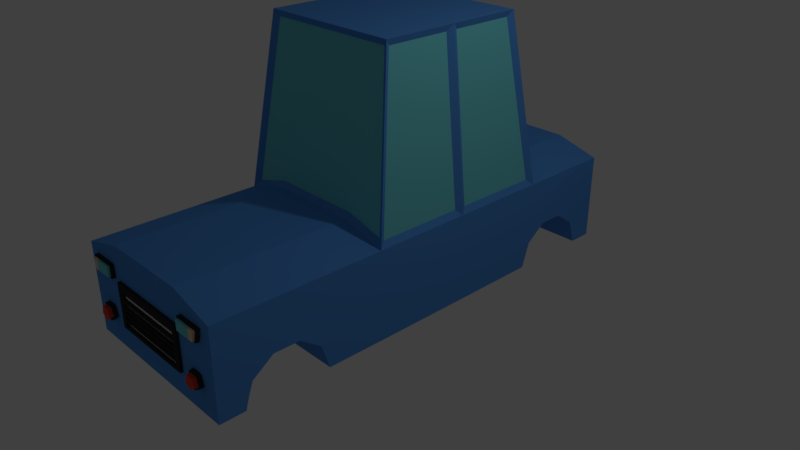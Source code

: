 # Source: CarroUnity2.blend  (saved by Blender 2.78.0; exported with 4.5.12 LTS)
import bpy
from mathutils import Matrix  # noqa: F401  (used for matrix-valued properties, if any)

bpy.ops.wm.read_factory_settings(use_empty=True)
scene = bpy.context.scene
scene.name = 'Scene'

# ---- collections
col_collection_1 = bpy.data.collections.new('Collection 1'); scene.collection.children.link(col_collection_1)

# ---- materials (node trees are filled in below, after node groups)
mat_material = bpy.data.materials.new('Material')
mat_material.alpha_threshold = 0.0
mat_material.use_transparent_shadow = False
mat_material.diffuse_color = (0.08866, 0.2918, 0.7305, 1.0)
mat_material.roughness = 0.5
mat_material.line_color = (0.0, 0.0, 0.0, 1.0)
mat_material_002 = bpy.data.materials.new('Material.002')
mat_material_002.alpha_threshold = 0.0
mat_material_002.use_transparent_shadow = False
mat_material_002.diffuse_color = (0.1651, 0.6376, 0.6867, 1.0)
mat_material_002.roughness = 0.5
mat_material_003 = bpy.data.materials.new('Material.003')
mat_material_003.alpha_threshold = 0.0
mat_material_003.use_transparent_shadow = False
mat_material_003.diffuse_color = (0.0356, 0.0356, 0.0356, 1.0)
mat_material_003.roughness = 0.5
mat_material_004 = bpy.data.materials.new('Material.004')
mat_material_004.alpha_threshold = 0.0
mat_material_004.use_transparent_shadow = False
mat_material_004.diffuse_color = (0.807, 0.6038, 0.3916, 1.0)
mat_material_004.roughness = 0.5
mat_material_005 = bpy.data.materials.new('Material.005')
mat_material_005.alpha_threshold = 0.0
mat_material_005.use_transparent_shadow = False
mat_material_005.diffuse_color = (0.8148, 0.8148, 0.8148, 1.0)
mat_material_005.roughness = 0.5
mat_material_006 = bpy.data.materials.new('Material.006')
mat_material_006.alpha_threshold = 0.0
mat_material_006.use_transparent_shadow = False
mat_material_006.diffuse_color = (0.7605, 0.06663, 0.03955, 1.0)
mat_material_006.roughness = 0.5
mat_material_007 = bpy.data.materials.new('Material.007')
mat_material_007.alpha_threshold = 0.0
mat_material_007.use_transparent_shadow = False
mat_material_007.diffuse_color = (1.0, 1.0, 1.0, 1.0)
mat_material_007.roughness = 0.5

# ---- material node trees

# ---- world
world_world = bpy.data.worlds.new('World'); scene.world = world_world
world_world.color = (0.05088, 0.05088, 0.05088)
world_world.use_sun_shadow = False
world_world.sun_shadow_jitter_overblur = 0.0
world_world.cycles.sampling_method = 'MANUAL'

# ---- cameras
cam_camera = bpy.data.cameras.new('Camera')
cam_camera.clip_end = 100.0
cam_camera.lens = 35.0
cam_camera.sensor_width = 32.0
cam_camera.sensor_height = 18.0
cam_camera.ortho_scale = 7.314
cam_camera.dof.focus_distance = 0.0
cam_camera.dof.aperture_fstop = 128.0

# ---- lights
light_lamp = bpy.data.lights.new('Lamp', 'POINT')
light_lamp.transmission_factor = 0.0
light_lamp.cutoff_distance = 30.0
light_lamp.energy = 100.0
light_lamp.shadow_buffer_clip_start = 1.001
light_lamp.shadow_soft_size = 0.1
light_lamp.shadow_maximum_resolution = 0.006
light_lamp.use_absolute_resolution = True

# ---- meshes
me_cube = bpy.data.meshes.new('Cube')
me_cube.from_pydata([(1.201, -0.8709, -0.3396), (1.109, -0.808, 0.9296), (0.8993, -0.5235, 2.982), (1.201, -3.068, -0.3396), (1.201, -3.068, 0.829), (0.5958, -0.8709, -0.3396), (0.6062, -0.8094, 1.072), (0.5952, -0.5219, 2.982), (0.5958, -3.068, 1.0), (0.5958, -3.068, -0.3396), (1.202, -1.642, -0.3362), (1.202, -2.742, -0.3362), (1.202, -2.637, -0.01268), (1.202, -2.362, 0.1873), (1.202, -2.022, 0.1873), (1.202, -1.747, -0.01268), (1.201, -0.8709, 0.6609), (1.201, -3.068, 0.6609), (0.5364, -3.068, 0.4842), (0.5995, -3.068, -0.3396), (0.5999, -2.742, -0.3362), (1.201, -0.8709, 0.829), (0.9729, -0.5596, 3.068), (0.5958, -0.8709, 1.0), (0.5958, -0.5596, 3.068), (1.144, 0.3604, 0.9035), (0.9313, 0.3604, 2.983), (0.9313, -0.4899, 2.983), (1.144, -0.7791, 0.9035), (0.7735, -3.121, 0.03285), (0.7735, -3.06, 0.03285), (0.8832, -3.121, -0.05593), (0.8832, -3.06, -0.05593), (1.001, -3.121, 0.0209), (1.001, -3.06, 0.0209), (0.965, -3.121, 0.1572), (0.965, -3.06, 0.1572), (0.8241, -3.121, 0.1646), (0.8241, -3.06, 0.1646), (0.8016, -3.121, 0.04039), (0.8847, -3.121, -0.02687), (0.9743, -3.121, 0.03134), (0.9467, -3.121, 0.1346), (0.8399, -3.121, 0.1401), (0.8016, -3.168, 0.04039), (0.8847, -3.168, -0.02687), (0.8399, -3.168, 0.1401), (0.9743, -3.168, 0.03134), (0.9467, -3.168, 0.1346), (0.7098, -3.116, 0.5865), (0.7098, -3.116, 0.7176), (0.6898, -3.06, 0.5665), (0.6898, -3.06, 0.7376), (0.938, -3.116, 0.5865), (0.938, -3.116, 0.7176), (0.938, -3.06, 0.5665), (0.938, -3.06, 0.7376), (1.052, -3.06, 0.7376), (1.012, -3.06, 0.5665), (0.9963, -3.116, 0.5865), (1.027, -3.116, 0.7176), (0.6898, -3.116, 0.5665), (0.6898, -3.116, 0.7376), (0.938, -3.116, 0.5665), (0.938, -3.116, 0.7376), (1.052, -3.116, 0.7376), (1.012, -3.116, 0.5665), (0.938, -3.144, 0.7176), (0.938, -3.144, 0.5865), (0.7098, -3.144, 0.5865), (0.7098, -3.144, 0.7176), (1.027, -3.144, 0.7176), (0.9963, -3.144, 0.5865), (0.0, -0.8709, -0.3396), (0.0, -0.8096, 1.072), (0.0, -0.522, 2.982), (0.0, -3.068, -0.3396), (0.0, -3.068, 1.0), (0.0, -3.068, 0.4842), (0.0, -1.642, -0.3362), (0.0, -2.637, -0.01268), (0.0, -2.362, 0.1873), (0.0, -2.022, 0.1873), (0.0, -1.747, -0.01268), (0.0, -3.068, -0.3396), (0.0, -2.742, -0.3362), (0.0, -0.8709, 1.0), (0.0, -0.5596, 3.068), (1.109, 1.689, 0.9296), (0.8993, 1.404, 2.982), (1.201, 3.068, -0.3396), (1.201, 3.068, 0.829), (0.6062, 1.69, 1.072), (0.5952, 1.403, 2.982), (0.5958, 3.068, 1.0), (0.5958, 3.068, -0.3396), (1.202, 1.642, -0.3362), (1.202, 2.742, -0.3362), (1.202, 2.637, -0.01268), (1.202, 2.362, 0.1873), (1.202, 2.022, 0.1873), (1.202, 1.747, -0.01268), (1.201, 1.752, 0.6609), (1.201, 3.068, 0.6609), (0.5958, 3.068, 0.7544), (0.5995, 3.068, -0.3396), (0.5999, 2.742, -0.3362), (1.201, 0.4404, -0.3396), (1.201, 0.4404, 0.829), (0.9729, 0.4404, 3.068), (0.5958, 0.4404, 3.068), (0.5958, 0.4404, -0.3396), (1.201, 0.4404, 0.6609), (1.201, 1.752, 0.829), (0.9729, 1.44, 3.068), (0.5958, 1.752, 1.0), (0.5958, 1.44, 3.068), (1.144, 0.5204, 0.9035), (0.9313, 0.5204, 2.983), (0.9313, 1.371, 2.983), (1.144, 1.66, 0.9035), (0.7735, 3.121, 0.03285), (0.7735, 3.06, 0.03285), (0.8832, 3.121, -0.05593), (0.8832, 3.06, -0.05593), (1.001, 3.121, 0.0209), (1.001, 3.06, 0.0209), (0.965, 3.121, 0.1572), (0.965, 3.06, 0.1572), (0.8241, 3.121, 0.1646), (0.8241, 3.06, 0.1646), (0.8016, 3.121, 0.04039), (0.8847, 3.121, -0.02687), (0.9743, 3.121, 0.03134), (0.9467, 3.121, 0.1346), (0.8399, 3.121, 0.1401), (0.8016, 3.168, 0.04039), (0.8847, 3.168, -0.02687), (0.8399, 3.168, 0.1401), (0.9743, 3.168, 0.03134), (0.9467, 3.168, 0.1346), (0.7098, 3.116, 0.5865), (0.7098, 3.116, 0.7176), (0.6898, 3.06, 0.5665), (0.6898, 3.06, 0.7376), (0.938, 3.116, 0.5865), (0.938, 3.116, 0.7176), (0.938, 3.06, 0.5665), (0.938, 3.06, 0.7376), (1.052, 3.06, 0.7376), (1.012, 3.06, 0.5665), (0.9963, 3.116, 0.5865), (1.027, 3.116, 0.7176), (0.6898, 3.116, 0.5665), (0.6898, 3.116, 0.7376), (0.938, 3.116, 0.5665), (0.938, 3.116, 0.7376), (1.052, 3.116, 0.7376), (1.012, 3.116, 0.5665), (0.938, 3.144, 0.7176), (0.938, 3.144, 0.5865), (0.7098, 3.144, 0.5865), (0.7098, 3.144, 0.7176), (1.027, 3.144, 0.7176), (0.9963, 3.144, 0.5865), (0.0, 1.69, 1.072), (0.0, 1.403, 2.982), (0.0, 3.068, -0.3396), (0.0, 3.068, 1.0), (0.0, 3.068, 0.7544), (0.0, 1.642, -0.3362), (0.0, 2.742, -0.3362), (0.0, 2.637, -0.01268), (0.0, 2.362, 0.1873), (0.0, 2.022, 0.1873), (0.0, 1.747, -0.01268), (0.0, 3.068, -0.3396), (0.0, 2.742, -0.3362), (0.0, 0.4404, 3.068), (0.0, 0.4404, -0.3396), (0.0, 1.752, 1.0), (0.0, 1.44, 3.068), (0.5272, -3.107, 0.4621), (0.5272, -3.107, 0.5684), (0.5272, -3.064, 0.4621), (0.5272, -3.064, 0.5684), (0.5937, -3.107, 0.4621), (0.5937, -3.107, 0.5684), (0.5937, -3.064, 0.4621), (0.5937, -3.064, 0.5684), (0.0, -3.064, 0.4621), (0.0, -3.107, 0.4621), (0.0, -3.107, 0.5684), (0.0, -3.064, 0.5684), (0.5272, -3.064, 0.3768), (0.5272, -3.107, 0.3768), (0.5937, -3.064, 0.3768), (0.5937, -3.107, 0.3768), (0.5272, -3.064, 0.3422), (0.5272, -3.107, 0.3422), (0.5937, -3.064, 0.3422), (0.5937, -3.107, 0.3422), (0.5272, -3.064, 0.2801), (0.5272, -3.107, 0.2801), (0.5937, -3.064, 0.2801), (0.5937, -3.107, 0.2801), (0.5272, -3.064, 0.2544), (0.5272, -3.107, 0.2544), (0.5937, -3.064, 0.2544), (0.5937, -3.107, 0.2544), (0.5272, -3.064, 0.2032), (0.5272, -3.107, 0.2032), (0.5937, -3.064, 0.2032), (0.5937, -3.107, 0.2032), (0.5272, -3.064, 0.1776), (0.5272, -3.107, 0.1776), (0.5937, -3.064, 0.1776), (0.5937, -3.107, 0.1776), (0.5272, -3.064, 0.1264), (0.5272, -3.107, 0.1264), (0.5937, -3.064, 0.1264), (0.5937, -3.107, 0.1264), (0.5272, -3.064, 0.09756), (0.5272, -3.107, 0.09756), (0.5937, -3.064, 0.09756), (0.5937, -3.107, 0.09756), (0.5272, -3.064, 0.02747), (0.5272, -3.107, 0.02747), (0.5937, -3.064, 0.02747), (0.5937, -3.107, 0.02747), (0.5272, -3.064, -0.009411), (0.5272, -3.107, -0.009411), (0.5937, -3.064, -0.009411), (0.5937, -3.107, -0.009411), (0.357, 3.126, 0.1635), (0.357, 3.126, -0.1541), (0.357, 3.067, 0.1635), (0.357, 3.067, -0.1541), (0.0, 3.126, 0.1635), (0.0, 3.126, -0.1541), (0.0, -3.064, 0.3768), (0.0, -3.107, 0.3768), (0.0, -3.064, 0.3422), (0.0, -3.107, 0.3422), (0.0, -3.064, 0.2801), (0.0, -3.107, 0.2801), (0.0, -3.064, 0.2544), (0.0, -3.107, 0.2544), (0.0, -3.064, 0.2032), (0.0, -3.107, 0.2032), (0.0, -3.064, 0.1776), (0.0, -3.107, 0.1776), (0.0, -3.064, 0.1264), (0.0, -3.107, 0.1264), (0.0, -3.064, 0.09756), (0.0, -3.107, 0.09756), (0.0, -3.064, 0.02747), (0.0, -3.107, 0.02747), (0.0, -3.064, -0.009411), (0.0, -3.107, -0.009411), (0.0, 3.067, 0.1635), (0.0, 3.067, -0.1541), (1.201, -3.068, -0.179), (0.5364, -3.068, 0.003098), (0.0, -3.068, 0.003098), (1.201, -2.695, -0.179), (0.5958, -3.068, 0.7544), (0.0, -3.068, 0.7544), (0.5958, -3.068, -0.164), (0.0, -3.068, -0.164), (0.0, 3.126, -0.1204), (0.0, 3.126, 0.1297), (0.3233, 3.126, 0.1297), (0.3233, 3.126, -0.1204), (0.0, 3.144, 0.1297), (0.0, 3.144, -0.1204), (0.3233, 3.144, -0.1204), (0.3233, 3.144, 0.1297)], [], [(112, 108, 21, 16), (25, 26, 27, 28), (14, 15, 10, 0, 16), (23, 8, 4, 21), (86, 77, 8, 23), (17, 4, 8, 266), (1, 2, 7, 6), (109, 110, 24, 22), (107, 0, 5, 111), (10, 15, 83, 79), (266, 8, 77, 267), (6, 7, 75, 74), (110, 178, 87, 24), (111, 5, 73, 179), (263, 18, 78, 264), (262, 17, 266, 268), (21, 4, 17, 16), (107, 112, 16, 0), (17, 13, 14, 16), (14, 13, 81, 82), (15, 14, 82, 83), (13, 12, 80, 81), (11, 3, 19, 20), (20, 19, 84, 85), (10, 79, 73, 0), (2, 1, 21, 22), (1, 6, 23, 21), (7, 2, 22, 24), (6, 74, 86, 23), (75, 7, 24, 87), (108, 109, 26, 25), (109, 22, 27, 26), (22, 21, 28, 27), (21, 108, 25, 28), (29, 30, 32, 31), (31, 32, 34, 33), (33, 34, 36, 35), (32, 30, 38, 36, 34), (35, 36, 38, 37), (37, 38, 30, 29), (42, 43, 46, 48), (29, 31, 40, 39), (31, 33, 41, 40), (33, 35, 42, 41), (35, 37, 43, 42), (37, 29, 39, 43), (44, 45, 47, 48, 46), (40, 41, 47, 45), (39, 40, 45, 44), (41, 42, 48, 47), (43, 39, 44, 46), (61, 62, 52, 51), (51, 52, 56, 55), (56, 64, 65, 57), (49, 53, 68, 69), (51, 55, 63, 61), (56, 52, 62, 64), (58, 57, 65, 66), (55, 56, 57, 58), (59, 60, 71, 72), (63, 55, 58, 66), (49, 50, 62, 61), (53, 49, 61, 63), (50, 54, 64, 62), (60, 59, 66, 65), (54, 60, 65, 64), (59, 53, 63, 66), (68, 67, 70, 69), (67, 68, 72, 71), (60, 54, 67, 71), (54, 50, 70, 67), (50, 49, 69, 70), (53, 59, 72, 68), (112, 102, 113, 108), (117, 120, 119, 118), (115, 113, 91, 94), (90, 103, 99, 98, 97), (180, 115, 94, 168), (103, 104, 94, 91), (88, 92, 93, 89), (109, 114, 116, 110), (96, 170, 175, 101), (104, 169, 168, 94), (92, 165, 166, 93), (110, 116, 181, 178), (95, 167, 169, 104), (90, 95, 104, 103), (113, 102, 103, 91), (112, 107, 96, 101, 100, 102), (103, 102, 100, 99), (100, 174, 173, 99), (98, 172, 171, 97), (101, 175, 174, 100), (99, 173, 172, 98), (97, 106, 105, 90), (106, 177, 176, 105), (111, 179, 170, 96, 107), (89, 114, 113, 88), (88, 113, 115, 92), (93, 116, 114, 89), (92, 115, 180, 165), (166, 181, 116, 93), (108, 117, 118, 109), (109, 118, 119, 114), (114, 119, 120, 113), (113, 120, 117, 108), (121, 123, 124, 122), (123, 125, 126, 124), (125, 127, 128, 126), (124, 126, 128, 130, 122), (127, 129, 130, 128), (129, 121, 122, 130), (134, 140, 138, 135), (121, 131, 132, 123), (123, 132, 133, 125), (125, 133, 134, 127), (127, 134, 135, 129), (129, 135, 131, 121), (136, 138, 140, 139, 137), (132, 137, 139, 133), (131, 136, 137, 132), (133, 139, 140, 134), (135, 138, 136, 131), (153, 143, 144, 154), (143, 147, 148, 144), (148, 149, 157, 156), (141, 161, 160, 145), (143, 153, 155, 147), (148, 156, 154, 144), (150, 158, 157, 149), (147, 150, 149, 148), (151, 164, 163, 152), (155, 158, 150, 147), (141, 153, 154, 142), (145, 155, 153, 141), (142, 154, 156, 146), (152, 157, 158, 151), (146, 156, 157, 152), (151, 158, 155, 145), (160, 161, 162, 159), (159, 163, 164, 160), (152, 163, 159, 146), (146, 159, 162, 142), (142, 162, 161, 141), (145, 160, 164, 151), (185, 184, 190, 193), (184, 185, 189, 188), (188, 189, 187, 186), (186, 187, 183, 182), (186, 182, 195, 197), (189, 185, 183, 187), (191, 192, 193, 190), (182, 183, 192, 191), (183, 185, 193, 192), (184, 182, 191, 190), (197, 195, 199, 201), (184, 188, 196, 194), (182, 184, 194, 195), (188, 186, 197, 196), (200, 201, 205, 204), (194, 196, 200, 198), (196, 197, 201, 200), (226, 230, 258, 256), (204, 205, 209, 208), (199, 198, 202, 203), (201, 199, 203, 205), (198, 200, 204, 202), (209, 207, 211, 213), (227, 226, 256, 257), (205, 203, 207, 209), (202, 204, 208, 206), (212, 213, 217, 216), (206, 208, 212, 210), (208, 209, 213, 212), (207, 206, 210, 211), (215, 214, 218, 219), (199, 195, 241, 243), (213, 211, 215, 217), (210, 212, 216, 214), (221, 219, 223, 225), (217, 215, 219, 221), (214, 216, 220, 218), (216, 217, 221, 220), (224, 225, 229, 228), (218, 220, 224, 222), (220, 221, 225, 224), (222, 223, 255, 254), (229, 227, 231, 233), (223, 222, 226, 227), (225, 223, 227, 229), (222, 224, 228, 226), (239, 235, 237, 261), (226, 228, 232, 230), (228, 229, 233, 232), (218, 222, 254, 252), (275, 274, 277, 276), (271, 272, 277, 274), (235, 234, 236, 237), (219, 218, 252, 253), (237, 236, 260, 261), (234, 238, 260, 236), (241, 240, 242, 243), (245, 244, 246, 247), (249, 248, 250, 251), (253, 252, 254, 255), (257, 256, 258, 259), (230, 231, 259, 258), (195, 194, 240, 241), (230, 232, 233, 231), (194, 198, 242, 240), (202, 206, 246, 244), (198, 199, 243, 242), (223, 219, 253, 255), (203, 202, 244, 245), (207, 203, 245, 247), (210, 214, 250, 248), (206, 207, 247, 246), (231, 227, 257, 259), (211, 210, 248, 249), (215, 211, 249, 251), (214, 215, 251, 250), (3, 262, 268, 9), (9, 268, 269, 76), (265, 262, 3, 11), (17, 262, 265, 12, 13), (12, 265, 11, 20, 85, 80), (78, 18, 266, 267), (18, 263, 268, 266), (263, 264, 269, 268), (272, 273, 276, 277), (238, 234, 272, 271), (234, 235, 273, 272), (235, 239, 270, 273), (273, 270, 275, 276)])
me_cube.polygons.foreach_set('material_index', [0, 1, 0, 0, 0, 0, 1, 0, 0, 0, 0, 1, 0, 0, 4, 0, 0, 0, 0, 0, 0, 0, 0, 0, 0, 0, 0, 0, 0, 0, 0, 0, 0, 0, 2, 2, 2, 5, 2, 2, 5, 2, 2, 2, 2, 2, 5, 5, 5, 5, 5, 2, 3, 2, 1, 2, 2, 2, 3, 3, 2, 2, 2, 2, 2, 2, 2, 1, 3, 3, 1, 1, 3, 0, 1, 0, 0, 0, 0, 1, 0, 0, 0, 1, 0, 0, 0, 0, 0, 0, 0, 0, 0, 0, 0, 0, 0, 0, 0, 0, 0, 0, 0, 0, 0, 0, 2, 2, 2, 5, 2, 2, 5, 2, 2, 2, 2, 2, 5, 5, 5, 5, 5, 2, 3, 2, 1, 2, 2, 2, 3, 3, 2, 2, 2, 2, 2, 2, 2, 1, 3, 3, 1, 1, 3, 2, 2, 2, 2, 2, 2, 2, 2, 2, 2, 2, 2, 2, 2, 2, 2, 2, 2, 2, 2, 2, 2, 2, 2, 2, 2, 2, 2, 2, 2, 2, 2, 2, 2, 2, 2, 2, 2, 2, 2, 2, 2, 2, 2, 2, 2, 2, 2, 2, 2, 6, 6, 2, 2, 6, 2, 2, 2, 2, 2, 2, 2, 2, 2, 2, 2, 2, 2, 2, 2, 2, 2, 2, 2, 2, 2, 0, 0, 0, 0, 0, 0, 0, 0, 6, 2, 2, 2, 6])
_uv = me_cube.uv_layers.new(name='UVMap')
_uv.uv.foreach_set('vector', [0.0, 0.0, 0.0, 0.0, 0.0, 0.0, 0.0, 0.0, 0.0, 0.0, 0.0, 0.0, 0.0, 0.0, 0.0, 0.0, 0.0, 0.0, 0.0, 0.0, 0.0, 0.0, 0.0, 0.0, 0.0, 0.0, 0.0, 0.0, 0.0, 0.0, 0.0, 0.0, 0.0, 0.0, 0.0, 0.0, 0.0, 0.0, 0.0, 0.0, 0.0, 0.0, 0.0, 0.0, 0.0, 0.0, 0.0, 0.0, 0.0, 0.0, 0.0, 0.0, 0.0, 0.0, 0.0, 0.0, 0.0, 0.0, 0.0, 0.0, 0.0, 0.0, 0.0, 0.0, 0.0, 0.0, 0.0, 0.0, 0.0, 0.0, 0.0, 0.0, 0.0, 0.0, 0.0, 0.0, 0.0, 0.0, 0.0, 0.0, 0.0, 0.0, 0.0, 0.0, 0.0, 0.0, 0.0, 0.0, 0.0, 0.0, 0.0, 0.0, 0.0, 0.0, 0.0, 0.0, 0.0, 0.0, 0.0, 0.0, 0.0, 0.0, 0.0, 0.0, 0.0, 0.0, 0.0, 0.0, 0.0, 0.0, 0.0, 0.0, 0.0, 0.0, 0.0, 0.0, 0.0, 0.0, 0.0, 0.0, 0.0, 0.0, 0.0, 0.0, 0.0, 0.0, 0.0, 0.0, 0.0, 0.0, 0.0, 0.0, 0.0, 0.0, 0.0, 0.0, 0.0, 0.0, 0.0, 0.0, 0.0, 0.0, 0.0, 0.0, 0.0, 0.0, 0.0, 0.0, 0.0, 0.0, 0.0, 0.0, 0.0, 0.0, 0.0, 0.0, 0.0, 0.0, 0.0, 0.0, 0.0, 0.0, 0.0, 0.0, 0.0, 0.0, 0.0, 0.0, 0.0, 0.0, 0.0, 0.0, 0.0, 0.0, 0.0, 0.0, 0.0, 0.0, 0.0, 0.0, 0.0, 0.0, 0.0, 0.0, 0.0, 0.0, 0.0, 0.0, 0.0, 0.0, 0.0, 0.0, 0.0, 0.0, 0.0, 0.0, 0.0, 0.0, 0.0, 0.0, 0.0, 0.0, 0.0, 0.0, 0.0, 0.0, 0.0, 0.0, 0.0, 0.0, 0.0, 0.0, 0.0, 0.0, 0.0, 0.0, 0.0, 0.0, 0.0, 0.0, 0.0, 0.0, 0.0, 0.0, 0.0, 0.0, 0.0, 0.0, 0.0, 0.0, 0.0, 0.0, 0.0, 0.0, 0.0, 0.0, 0.0, 0.0, 0.0, 0.0, 0.0, 0.0, 0.0, 0.0, 0.0, 0.0, 0.0, 0.0, 0.0, 0.0, 0.0, 0.0, 0.0, 0.0, 0.0, 0.0, 0.0, 0.0, 0.0, 0.0, 0.0, 0.0, 0.0, 0.0, 0.0, 0.0, 0.0, 0.0, 0.0, 0.0, 0.0, 0.0, 0.0, 0.0, 0.0, 0.0, 0.0, 0.0, 0.0, 0.0, 0.0, 0.0, 0.0, 0.0, 0.0, 0.0, 0.0, 0.0, 0.0, 0.0, 0.0, 0.0, 0.0, 0.0, 0.0, 0.0, 0.0, 0.0, 0.0, 0.0, 0.0, 0.0, 0.0, 0.0, 0.0, 0.0, 0.0, 0.0, 0.0, 0.0, 0.0, 0.0, 0.0, 0.0, 0.0, 0.0, 0.0, 0.0, 0.0, 0.0, 0.0, 0.0, 0.0, 0.0, 0.0, 0.0, 0.0, 0.0, 0.0, 0.0, 0.0, 0.0, 0.0, 0.0, 0.0, 0.0, 0.0, 0.0, 0.0, 0.0, 0.0, 0.0, 0.0, 0.0, 0.0, 0.0, 0.0, 0.0, 0.0, 0.0, 0.0, 0.0, 0.0, 0.0, 0.0, 0.0, 0.0, 0.0, 0.0, 0.0, 0.0, 0.0, 0.0, 0.0, 0.0, 0.0, 0.0, 0.0, 0.0, 0.0, 0.0, 0.0, 0.0, 0.0, 0.0, 0.0, 0.0, 0.0, 0.0, 0.0, 0.0, 0.0, 0.0, 0.0, 0.0, 0.0, 0.0, 0.0, 0.0, 0.0, 0.0, 0.0, 0.0, 0.0, 0.0, 0.0, 0.0, 0.0, 0.0, 0.0, 0.0, 0.0, 0.0, 0.0, 0.0, 0.0, 0.0, 0.0, 0.0, 0.0, 0.0, 0.0, 0.0, 0.0, 0.0, 0.0, 0.0, 0.0, 0.0, 0.0, 0.0, 0.0, 0.0, 0.0, 0.0, 0.0, 0.0, 0.0, 0.0, 0.0, 0.0, 0.0, 0.0, 0.0, 0.0, 0.0, 0.0, 0.0, 0.0, 0.0, 0.0, 0.0, 0.0, 0.0, 0.0, 0.0, 0.0, 0.0, 0.0, 0.0, 0.0, 0.0, 0.0, 0.0, 0.0, 0.0, 0.0, 0.0, 0.0, 0.0, 0.0, 0.0, 0.0, 0.0, 0.0, 0.0, 0.0, 0.0, 0.0, 0.0, 0.0, 0.0, 0.0, 0.0, 0.0, 0.0, 0.0, 0.0, 0.0, 0.0, 0.0, 0.0, 0.0, 0.0, 0.0, 0.0, 0.0, 0.0, 0.0, 0.0, 0.0, 0.0, 0.0, 0.0, 0.0, 0.0, 0.0, 0.0, 0.0, 0.0, 0.0, 0.0, 0.0, 0.0, 0.0, 0.0, 0.0, 0.0, 0.0, 0.0, 0.0, 0.0, 0.0, 0.0, 0.0, 0.0, 0.0, 0.0, 0.0, 0.0, 0.0, 0.0, 0.0, 0.0, 0.0, 0.0, 0.0, 0.0, 0.0, 0.0, 0.0, 0.0, 0.0, 0.0, 0.0, 0.0, 0.0, 0.0, 0.0, 0.0, 0.0, 0.0, 0.0, 0.0, 0.0, 0.0, 0.0, 0.0, 0.0, 0.0, 0.0, 0.0, 0.0, 0.0, 0.0, 0.0, 0.0, 0.0, 0.0, 0.0, 0.0, 0.0, 0.0, 0.0, 0.0, 0.0, 0.0, 0.0, 0.0, 0.0, 0.0, 0.0, 0.0, 0.0, 0.0, 0.0, 0.0, 0.0, 0.0, 0.0, 0.0, 0.0, 0.0, 0.0, 0.0, 0.0, 0.0, 0.0, 0.0, 0.0, 0.0, 0.0, 0.0, 0.0, 0.0, 0.0, 0.0, 0.0, 0.0, 0.0, 0.0, 0.0, 0.0, 0.0, 0.0, 0.0, 0.0, 0.0, 0.0, 0.0, 0.0, 0.0, 0.0, 0.0, 0.0, 0.0, 0.0, 0.0, 0.0, 0.0, 0.0, 0.0, 0.0, 0.0, 0.0, 0.0, 0.0, 0.0, 0.0, 0.0, 0.0, 0.0, 0.0, 0.0, 0.0, 0.0, 0.0, 0.0, 0.0, 0.0, 0.0, 0.0, 0.0, 0.0, 0.0, 0.0, 0.0, 0.0, 0.0, 0.0, 0.0, 0.0, 0.0, 0.0, 0.0, 0.0, 0.0, 0.0, 0.0, 0.0, 0.0, 0.0, 0.0, 0.0, 0.0, 0.0, 0.0, 0.0, 0.0, 0.0, 0.0, 0.0, 0.0, 0.0, 0.0, 0.0, 0.0, 0.0, 0.0, 0.0, 0.0, 0.0, 0.0, 0.0, 0.0, 0.0, 0.0, 0.0, 0.0, 0.0, 0.0, 0.0, 0.0, 0.0, 0.0, 0.0, 0.0, 0.0, 0.0, 0.0, 0.0, 0.0, 0.0, 0.0, 0.0, 0.0, 0.0, 0.0, 0.0, 0.0, 0.0, 0.0, 0.0, 0.0, 0.0, 0.0, 0.0, 0.0, 0.0, 0.0, 0.0, 0.0, 0.0, 0.0, 0.0, 0.0, 0.0, 0.0, 0.0, 0.0, 0.0, 0.0, 0.0, 0.0, 0.0, 0.0, 0.0, 0.0, 0.0, 0.0, 0.0, 0.0, 0.0, 0.0, 0.0, 0.0, 0.0, 0.0, 0.0, 0.0, 0.0, 0.0, 0.0, 0.0, 0.0, 0.0, 0.0, 0.0, 0.0, 0.0, 0.0, 0.0, 0.0, 0.0, 0.0, 0.0, 0.0, 0.0, 0.0, 0.0, 0.0, 0.0, 0.0, 0.0, 0.0, 0.0, 0.0, 0.0, 0.0, 0.0, 0.0, 0.0, 0.0, 0.0, 0.0, 0.0, 0.0, 0.0, 0.0, 0.0, 0.0, 0.0, 0.0, 0.0, 0.0, 0.0, 0.0, 0.0, 0.0, 0.0, 0.0, 0.0, 0.0, 0.0, 0.0, 0.0, 0.0, 0.0, 0.0, 0.0, 0.0, 0.0, 0.0, 0.0, 0.0, 0.0, 0.0, 0.0, 0.0, 0.0, 0.0, 0.0, 0.0, 0.0, 0.0, 0.0, 0.0, 0.0, 0.0, 0.0, 0.0, 0.0, 0.0, 0.0, 0.0, 0.0, 0.0, 0.0, 0.0, 0.0, 0.0, 0.0, 0.0, 0.0, 0.0, 0.0, 0.0, 0.0, 0.0, 0.0, 0.0, 0.0, 0.0, 0.0, 0.0, 0.0, 0.0, 0.0, 0.0, 0.0, 0.0, 0.0, 0.0, 0.0, 0.0, 0.0, 0.0, 0.0, 0.0, 0.0, 0.0, 0.0, 0.0, 0.0, 0.0, 0.0, 0.0, 0.0, 0.0, 0.0, 0.0, 0.0, 0.0, 0.0, 0.0, 0.0, 0.0, 0.0, 0.0, 0.0, 0.0, 0.0, 0.0, 0.0, 0.0, 0.0, 0.0, 0.0, 0.0, 0.0, 0.0, 0.0, 0.0, 0.0, 0.0, 0.0, 0.0, 0.0, 0.0, 0.0, 0.0, 0.0, 0.0, 0.0, 0.0, 0.0, 0.0, 0.0, 0.0, 0.0, 0.0, 0.0, 0.0, 0.0, 0.0, 0.0, 0.0, 0.0, 0.0, 0.0, 0.0, 0.0, 0.0, 0.0, 0.0, 0.0, 0.0, 0.0, 0.0, 0.0, 0.0, 0.0, 0.0, 0.0, 0.0, 0.0, 0.0, 0.0, 0.0, 0.0, 0.0, 0.0, 0.0, 0.0, 0.0, 0.0, 0.0, 0.0, 0.0, 0.0, 0.0, 0.0, 0.0, 0.0, 0.0, 0.0, 0.0, 0.0, 0.0, 0.0, 0.0, 0.0, 0.0, 0.0, 0.0, 0.0, 0.0, 0.0, 0.0, 0.0, 0.0, 0.0, 0.0, 0.0, 0.0, 0.0, 0.0, 0.0, 0.0, 0.0, 0.0, 0.0, 0.0, 0.0, 0.0, 0.0, 0.0, 0.0, 0.0, 0.0, 0.0, 0.0, 0.0, 0.0, 0.0, 0.0, 0.0, 0.0, 0.0, 0.0, 0.0, 0.0, 0.0, 0.0, 0.0, 0.0, 0.0, 0.0, 0.0, 0.0, 0.0, 0.0, 0.0, 0.0, 0.0, 0.0, 0.0, 0.0, 0.0, 0.0, 0.0, 0.0, 0.0, 0.0, 0.0, 0.0, 0.0, 0.0, 0.0, 0.0, 0.0, 0.0, 0.0, 0.0, 0.0, 0.0, 0.0, 0.0, 0.0, 0.0, 0.0, 0.0, 0.0, 0.0, 0.0, 0.0, 0.0, 0.0, 0.0, 0.0, 0.0, 0.0, 0.0, 0.0, 0.0, 0.0, 0.0, 0.0, 0.0, 0.0, 0.0, 0.0, 0.0, 0.0, 0.0, 0.0, 0.0, 0.0, 0.0, 0.0, 0.0, 0.0, 0.0, 0.0, 0.0, 0.0, 0.0, 0.0, 0.0, 0.0, 0.0, 0.0, 0.0, 0.0, 0.0, 0.0, 0.0, 0.0, 0.0, 0.0, 0.0, 0.0, 0.0, 0.0, 0.0, 0.0, 0.0, 0.0, 0.0, 0.0, 0.0, 0.0, 0.0, 0.0, 0.0, 0.0, 0.0, 0.0, 0.0, 0.0, 0.0, 0.0, 0.0, 0.0, 0.0, 0.0, 0.0, 0.0, 0.0, 0.0, 0.0, 0.0, 0.0, 0.0, 0.0, 0.0, 0.0, 0.0, 0.0, 0.0, 0.0, 0.0, 0.0, 0.0, 0.0, 0.0, 0.0, 0.0, 0.0, 0.0, 0.0, 0.0, 0.0, 0.0, 0.0, 0.0, 0.0, 0.0, 0.0, 0.0, 0.0, 0.0, 0.0, 0.0, 0.0, 0.0, 0.0, 0.0, 0.0, 0.0, 0.0, 0.0, 0.0, 0.0, 0.0, 0.0, 0.0, 0.0, 1.0, 0.0, 0.0, 0.0, 0.0, 0.0, 1.0, 0.0, 0.0, 0.0, 1.0, 0.0, 1.0, 1.0, 0.0, 1.0, 0.0, 0.0, 1.0, 0.0, 1.0, 1.0, 0.0, 1.0, 0.0, 0.0, 1.0, 0.0, 1.0, 1.0, 0.0, 1.0, 0.0, 0.0, 0.0, 1.0, 0.0, 1.0, 0.0, 0.0, 0.0, 0.0, 1.0, 0.0, 1.0, 1.0, 0.0, 1.0, 0.0, 0.0, 1.0, 0.0, 1.0, 1.0, 0.0, 1.0, 0.0, 1.0, 1.0, 1.0, 1.0, 1.0, 0.0, 1.0, 1.0, 1.0, 1.0, 0.0, 1.0, 0.0, 1.0, 1.0, 0.0, 0.0, 0.0, 1.0, 0.0, 1.0, 0.0, 0.0, 0.0, 0.0, 0.0, 1.0, 0.0, 1.0, 0.0, 0.0, 0.0, 0.0, 0.0, 1.0, 0.0, 1.0, 0.0, 0.0, 0.0, 1.0, 0.0, 0.0, 0.0, 0.0, 0.0, 1.0, 0.0, 0.0, 0.0, 1.0, 0.0, 1.0, 0.0, 0.0, 0.0, 0.0, 0.0, 1.0, 0.0, 1.0, 0.0, 0.0, 0.0, 0.0, 0.0, 1.0, 0.0, 1.0, 0.0, 0.0, 0.0, 0.0, 0.0, 1.0, 0.0, 1.0, 0.0, 0.0, 0.0, 0.0, 0.0, 0.0, 0.0, 0.0, 0.0, 0.0, 0.0, 0.0, 0.0, 1.0, 0.0, 1.0, 0.0, 0.0, 0.0, 1.0, 0.0, 0.0, 0.0, 0.0, 0.0, 1.0, 0.0, 0.0, 0.0, 1.0, 0.0, 1.0, 0.0, 0.0, 0.0, 0.0, 0.0, 1.0, 0.0, 1.0, 0.0, 0.0, 0.0, 0.0, 0.0, 1.0, 0.0, 1.0, 0.0, 0.0, 0.0, 1.0, 0.0, 0.0, 0.0, 0.0, 0.0, 1.0, 0.0, 0.0, 0.0, 1.0, 0.0, 1.0, 0.0, 0.0, 0.0, 0.0, 0.0, 1.0, 0.0, 1.0, 0.0, 0.0, 0.0, 0.0, 0.0, 1.0, 0.0, 1.0, 0.0, 0.0, 0.0, 0.0, 0.0, 1.0, 0.0, 1.0, 0.0, 0.0, 0.0, 0.0, 0.0, 1.0, 0.0, 1.0, 0.0, 0.0, 0.0, 1.0, 0.0, 0.0, 0.0, 0.0, 0.0, 1.0, 0.0, 1.0, 0.0, 0.0, 0.0, 0.0, 0.0, 1.0, 0.0, 1.0, 0.0, 1.0, 0.0, 1.0, 0.0, 1.0, 0.0, 0.0, 0.0, 1.0, 0.0, 1.0, 0.0, 0.0, 0.0, 0.0, 0.0, 1.0, 0.0, 1.0, 0.0, 0.0, 0.0, 0.0, 0.0, 1.0, 0.0, 1.0, 0.0, 0.0, 0.0, 0.0, 0.0, 1.0, 0.0, 1.0, 0.0, 0.0, 0.0, 0.0, 0.0, 1.0, 0.0, 1.0, 0.0, 0.0, 0.0, 0.0, 0.0, 1.0, 0.0, 1.0, 0.0, 0.0, 0.0, 0.0, 0.0, 1.0, 0.0, 1.0, 0.0, 0.0, 0.0, 0.0, 0.0, 1.0, 0.0, 1.0, 0.0, 0.0, 0.0, 0.0, 0.0, 1.0, 0.0, 1.0, 0.0, 0.0, 0.0, 0.0, 0.0, 1.0, 0.0, 1.0, 0.0, 0.0, 0.0, 0.0, 0.0, 1.0, 0.0, 1.0, 0.0, 0.0, 0.0, 1.0, 0.0, 0.0, 0.0, 0.0, 0.0, 1.0, 0.0, 0.0, 0.0, 1.0, 0.0, 1.0, 0.0, 0.0, 0.0, 0.0, 0.0, 1.0, 0.0, 1.0, 0.0, 0.0, 0.0, 0.0, 0.0, 0.0, 0.0, 0.0, 0.0, 0.0, 0.0, 0.0, 0.0, 1.0, 0.0, 1.0, 0.0, 0.0, 0.0, 0.0, 0.0, 1.0, 0.0, 1.0, 0.0, 0.0, 0.0, 0.0, 0.0, 0.0, 0.0, 0.0, 0.0, 0.0, 0.0, 0.0, 0.0, 0.0, 0.0, 0.0, 0.0, 0.0, 0.0, 0.0, 0.0, 0.0, 0.0, 0.0, 0.0, 0.0, 0.0, 0.0, 0.0, 0.0, 0.0, 0.0, 0.0, 0.0, 0.0, 1.0, 0.0, 0.0, 0.0, 0.0, 0.0, 1.0, 0.0, 0.0, 0.0, 0.0, 0.0, 0.0, 0.0, 0.0, 0.0, 0.0, 0.0, 0.0, 0.0, 0.0, 0.0, 0.0, 0.0, 1.0, 0.0, 0.0, 0.0, 0.0, 0.0, 1.0, 0.0, 1.0, 0.0, 0.0, 0.0, 0.0, 0.0, 1.0, 0.0, 1.0, 0.0, 0.0, 0.0, 0.0, 0.0, 1.0, 0.0, 1.0, 0.0, 0.0, 0.0, 0.0, 0.0, 1.0, 0.0, 1.0, 0.0, 0.0, 0.0, 0.0, 0.0, 1.0, 0.0, 0.0, 0.0, 1.0, 0.0, 1.0, 0.0, 0.0, 0.0, 1.0, 0.0, 0.0, 0.0, 0.0, 0.0, 1.0, 0.0, 0.0, 0.0, 1.0, 0.0, 1.0, 0.0, 1.0, 0.0, 0.0, 0.0, 0.0, 0.0, 0.0, 0.0, 0.0, 0.0, 0.0, 0.0, 0.0, 0.0, 0.0, 0.0, 0.0, 0.0, 0.0, 0.0, 1.0, 0.0, 1.0, 0.0, 0.0, 0.0, 1.0, 0.0, 1.0, 0.0, 1.0, 0.0, 1.0, 0.0, 1.0, 0.0, 0.0, 0.0, 0.0, 0.0, 1.0, 0.0, 1.0, 0.0, 1.0, 0.0, 1.0, 0.0, 1.0, 0.0, 0.0, 0.0, 0.0, 0.0, 0.0, 0.0, 0.0, 0.0, 0.0, 0.0, 1.0, 0.0, 1.0, 0.0, 0.0, 0.0, 1.0, 0.0, 1.0, 0.0, 1.0, 0.0, 1.0, 0.0, 1.0, 0.0, 0.0, 0.0, 0.0, 0.0, 1.0, 0.0, 1.0, 0.0, 1.0, 0.0, 1.0, 0.0, 1.0, 0.0, 0.0, 0.0, 1.0, 0.0, 1.0, 0.0, 0.0, 0.0, 0.0, 0.0, 0.0, 0.0, 0.0, 0.0, 0.0, 0.0, 0.0, 0.0, 0.0, 0.0, 0.0, 0.0, 0.0, 0.0, 0.0, 0.0, 0.0, 0.0, 0.0, 0.0, 0.0, 0.0, 0.0, 0.0, 0.0, 0.0, 0.0, 0.0, 0.0, 0.0, 0.0, 0.0, 0.0, 0.0, 0.0, 0.0, 0.0, 0.0, 0.0, 0.0, 0.0, 0.0, 0.0, 0.0, 0.0, 0.0, 0.0, 0.0, 0.0, 0.0, 0.0, 0.0, 0.0, 0.0, 0.0, 0.0, 0.0, 0.0, 0.0, 0.0, 0.0, 0.0, 0.0, 0.0, 0.0, 0.0, 0.0, 0.0, 0.0, 0.0, 0.0, 0.0, 0.0, 0.0, 0.0, 0.0, 0.0, 0.0, 0.0, 0.0, 0.0, 0.0, 0.0, 0.0, 0.0, 0.0, 0.0, 0.0, 0.0, 0.0, 0.0, 0.0, 0.0, 0.0, 0.0, 0.0, 0.0, 0.0, 0.0, 0.0, 0.0, 0.0, 0.0, 0.0, 0.0, 0.0, 0.0])
me_cube.materials.append(mat_material)
me_cube.materials.append(mat_material_002)
me_cube.materials.append(mat_material_003)
me_cube.materials.append(mat_material_004)
me_cube.materials.append(mat_material_005)
me_cube.materials.append(mat_material_006)
me_cube.materials.append(mat_material_007)
me_cube.materials.append(None)
me_cube.materials.append(None)
me_cube.materials.append(None)
me_cube.use_remesh_preserve_volume = False
me_cube.use_remesh_preserve_attributes = False
me_cube.use_mirror_vertex_groups = False
me_cube.update()

# ---- objects
ob_cube = bpy.data.objects.new('Cube', me_cube)
ob_lamp = bpy.data.objects.new('Lamp', light_lamp)
ob_camera = bpy.data.objects.new('Camera', cam_camera)

# ---- transforms, parenting, visibility, modifiers, constraints
ob_cube.location = (0.0, 0.0, 0.0)
ob_cube.lock_rotations_4d = False
ob_cube.empty_display_type = 'ARROWS'
ob_cube.lineart.crease_threshold = 0.0
_m = ob_cube.modifiers.new('Mirror', 'MIRROR')
_m.use_clip = True
ob_lamp.location = (4.076, 1.005, 5.904)
ob_lamp.rotation_euler = (0.6503, 0.05522, 1.866)
ob_lamp.lock_rotations_4d = False
ob_lamp.empty_display_type = 'ARROWS'
ob_lamp.color = (0.0, 0.0, 0.0, 0.0)
ob_lamp.lineart.crease_threshold = 0.0
ob_camera.location = (7.481, -6.508, 5.344)
ob_camera.rotation_euler = (1.109, 0.0, 0.8149)
ob_camera.lock_rotations_4d = False
ob_camera.empty_display_type = 'ARROWS'
ob_camera.color = (0.0, 0.0, 0.0, 0.0)
ob_camera.display_type = 'WIRE'
ob_camera.lineart.crease_threshold = 0.0

# ---- collection membership
col_collection_1.objects.link(ob_cube)
col_collection_1.objects.link(ob_lamp)
col_collection_1.objects.link(ob_camera)

# ---- scene / render settings (as saved in the file)
scene.camera = ob_camera
scene.frame_start = 1; scene.frame_end = 250; scene.frame_set(1)
scene.render.engine = 'BLENDER_EEVEE_NEXT'
scene.render.resolution_percentage = 50
scene.render.dither_intensity = 0.0
scene.cycles.use_denoising = False
scene.cycles.samples = 128
scene.cycles.sampling_pattern = 'TABULATED_SOBOL'
scene.cycles.light_sampling_threshold = 0.0
scene.cycles.use_adaptive_sampling = False
scene.cycles.use_light_tree = False
scene.cycles.blur_glossy = 0.0
scene.cycles.sample_clamp_indirect = 0.0
scene.view_settings.view_transform = 'Standard'
bpy.context.view_layer.update()
